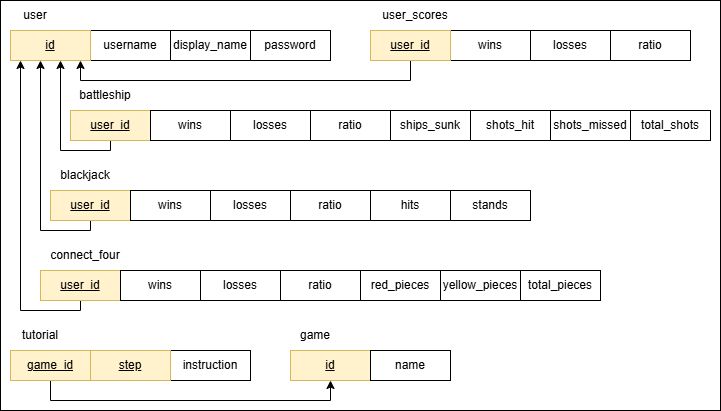

The diagram above was exported from draw.io. Its source (the exported page's mxGraphModel, read from the mxfile embedded in the PNG):
<mxGraphModel dx="786" dy="564" grid="1" gridSize="10" guides="1" tooltips="1" connect="1" arrows="1" fold="1" page="1" pageScale="1" pageWidth="850" pageHeight="1100" math="0" shadow="0">
  <root>
    <mxCell id="0" />
    <mxCell id="1" parent="0" />
    <mxCell id="2" parent="1" style="rounded=0;whiteSpace=wrap;html=1;" value="" vertex="1">
      <mxGeometry height="410" width="720" x="30" y="10" as="geometry" />
    </mxCell>
    <mxCell id="3" parent="1" style="rounded=0;whiteSpace=wrap;html=1;" value="username" vertex="1">
      <mxGeometry height="30" width="80" x="120" y="40" as="geometry" />
    </mxCell>
    <mxCell id="4" parent="1" style="rounded=0;whiteSpace=wrap;html=1;fillColor=#fff2cc;strokeColor=#d6b656;" value="&lt;u&gt;id&lt;/u&gt;" vertex="1">
      <mxGeometry height="30" width="80" x="40" y="40" as="geometry" />
    </mxCell>
    <mxCell id="5" parent="1" style="rounded=0;whiteSpace=wrap;html=1;" value="display_name" vertex="1">
      <mxGeometry height="30" width="80" x="200" y="40" as="geometry" />
    </mxCell>
    <mxCell id="6" parent="1" style="rounded=0;whiteSpace=wrap;html=1;" value="password" vertex="1">
      <mxGeometry height="30" width="80" x="280" y="40" as="geometry" />
    </mxCell>
    <mxCell id="7" parent="1" style="rounded=0;whiteSpace=wrap;html=1;" value="wins" vertex="1">
      <mxGeometry height="30" width="80" x="480" y="40" as="geometry" />
    </mxCell>
    <mxCell id="8" parent="1" style="rounded=0;whiteSpace=wrap;html=1;" value="losses" vertex="1">
      <mxGeometry height="30" width="80" x="560" y="40" as="geometry" />
    </mxCell>
    <mxCell id="9" parent="1" style="rounded=0;whiteSpace=wrap;html=1;" value="ratio" vertex="1">
      <mxGeometry height="30" width="80" x="640" y="40" as="geometry" />
    </mxCell>
    <mxCell id="10" edge="1" parent="1" source="11" style="edgeStyle=orthogonalEdgeStyle;rounded=0;orthogonalLoop=1;jettySize=auto;html=1;">
      <mxGeometry relative="1" as="geometry">
        <Array as="points">
          <mxPoint x="140" y="160" />
          <mxPoint x="90" y="160" />
        </Array>
        <mxPoint x="90" y="70" as="targetPoint" />
      </mxGeometry>
    </mxCell>
    <mxCell id="11" parent="1" style="rounded=0;whiteSpace=wrap;html=1;fillColor=#fff2cc;strokeColor=#d6b656;" value="&lt;u&gt;user_id&lt;/u&gt;" vertex="1">
      <mxGeometry height="30" width="80" x="100" y="120" as="geometry" />
    </mxCell>
    <mxCell id="12" parent="1" style="rounded=0;whiteSpace=wrap;html=1;" value="losses" vertex="1">
      <mxGeometry height="30" width="80" x="260" y="120" as="geometry" />
    </mxCell>
    <mxCell id="13" parent="1" style="rounded=0;whiteSpace=wrap;html=1;" value="wins" vertex="1">
      <mxGeometry height="30" width="80" x="180" y="120" as="geometry" />
    </mxCell>
    <mxCell id="14" parent="1" style="rounded=0;whiteSpace=wrap;html=1;" value="ratio" vertex="1">
      <mxGeometry height="30" width="80" x="340" y="120" as="geometry" />
    </mxCell>
    <mxCell id="15" parent="1" style="rounded=0;whiteSpace=wrap;html=1;" value="shots_hit" vertex="1">
      <mxGeometry height="30" width="80" x="500" y="120" as="geometry" />
    </mxCell>
    <mxCell id="16" parent="1" style="rounded=0;whiteSpace=wrap;html=1;" value="ships_sunk" vertex="1">
      <mxGeometry height="30" width="80" x="420" y="120" as="geometry" />
    </mxCell>
    <mxCell id="17" edge="1" parent="1" source="18" style="edgeStyle=orthogonalEdgeStyle;rounded=0;orthogonalLoop=1;jettySize=auto;html=1;">
      <mxGeometry relative="1" as="geometry">
        <Array as="points">
          <mxPoint x="120" y="240" />
          <mxPoint x="70" y="240" />
        </Array>
        <mxPoint x="70" y="70" as="targetPoint" />
      </mxGeometry>
    </mxCell>
    <mxCell id="18" parent="1" style="rounded=0;whiteSpace=wrap;html=1;fillColor=#fff2cc;strokeColor=#d6b656;" value="&lt;u&gt;user_id&lt;/u&gt;" vertex="1">
      <mxGeometry height="30" width="80" x="80" y="200" as="geometry" />
    </mxCell>
    <mxCell id="19" parent="1" style="rounded=0;whiteSpace=wrap;html=1;" value="losses" vertex="1">
      <mxGeometry height="30" width="80" x="240" y="200" as="geometry" />
    </mxCell>
    <mxCell id="20" parent="1" style="rounded=0;whiteSpace=wrap;html=1;" value="wins" vertex="1">
      <mxGeometry height="30" width="80" x="160" y="200" as="geometry" />
    </mxCell>
    <mxCell id="21" parent="1" style="rounded=0;whiteSpace=wrap;html=1;" value="ratio" vertex="1">
      <mxGeometry height="30" width="80" x="320" y="200" as="geometry" />
    </mxCell>
    <mxCell id="22" parent="1" style="rounded=0;whiteSpace=wrap;html=1;" value="stands" vertex="1">
      <mxGeometry height="30" width="80" x="480" y="200" as="geometry" />
    </mxCell>
    <mxCell id="23" parent="1" style="rounded=0;whiteSpace=wrap;html=1;" value="hits" vertex="1">
      <mxGeometry height="30" width="80" x="400" y="200" as="geometry" />
    </mxCell>
    <mxCell id="24" parent="1" style="rounded=0;whiteSpace=wrap;html=1;" value="total_shots" vertex="1">
      <mxGeometry height="30" width="80" x="660" y="120" as="geometry" />
    </mxCell>
    <mxCell id="25" parent="1" style="rounded=0;whiteSpace=wrap;html=1;" value="shots_missed" vertex="1">
      <mxGeometry height="30" width="80" x="580" y="120" as="geometry" />
    </mxCell>
    <mxCell id="26" edge="1" parent="1" source="27" style="edgeStyle=orthogonalEdgeStyle;rounded=0;orthogonalLoop=1;jettySize=auto;html=1;exitX=0.5;exitY=1;exitDx=0;exitDy=0;">
      <mxGeometry relative="1" as="geometry">
        <Array as="points">
          <mxPoint x="110" y="320" />
          <mxPoint x="50" y="320" />
        </Array>
        <mxPoint x="50" y="70" as="targetPoint" />
      </mxGeometry>
    </mxCell>
    <mxCell id="27" parent="1" style="rounded=0;whiteSpace=wrap;html=1;fillColor=#fff2cc;strokeColor=#d6b656;" value="&lt;u&gt;user_id&lt;/u&gt;" vertex="1">
      <mxGeometry height="30" width="80" x="70" y="280" as="geometry" />
    </mxCell>
    <mxCell id="28" parent="1" style="rounded=0;whiteSpace=wrap;html=1;" value="losses" vertex="1">
      <mxGeometry height="30" width="80" x="230" y="280" as="geometry" />
    </mxCell>
    <mxCell id="29" parent="1" style="rounded=0;whiteSpace=wrap;html=1;" value="wins" vertex="1">
      <mxGeometry height="30" width="80" x="150" y="280" as="geometry" />
    </mxCell>
    <mxCell id="30" parent="1" style="rounded=0;whiteSpace=wrap;html=1;" value="ratio" vertex="1">
      <mxGeometry height="30" width="80" x="310" y="280" as="geometry" />
    </mxCell>
    <mxCell id="31" parent="1" style="rounded=0;whiteSpace=wrap;html=1;" value="yellow_pieces" vertex="1">
      <mxGeometry height="30" width="80" x="470" y="280" as="geometry" />
    </mxCell>
    <mxCell id="32" parent="1" style="rounded=0;whiteSpace=wrap;html=1;" value="red_pieces" vertex="1">
      <mxGeometry height="30" width="80" x="390" y="280" as="geometry" />
    </mxCell>
    <mxCell id="33" parent="1" style="rounded=0;whiteSpace=wrap;html=1;" value="total_pieces" vertex="1">
      <mxGeometry height="30" width="80" x="550" y="280" as="geometry" />
    </mxCell>
    <mxCell id="34" edge="1" parent="1" source="35" style="edgeStyle=orthogonalEdgeStyle;rounded=0;orthogonalLoop=1;jettySize=auto;html=1;entryX=0.5;entryY=1;entryDx=0;entryDy=0;" target="46">
      <mxGeometry relative="1" as="geometry">
        <Array as="points">
          <mxPoint x="80" y="410" />
          <mxPoint x="360" y="410" />
        </Array>
      </mxGeometry>
    </mxCell>
    <mxCell id="35" parent="1" style="rounded=0;whiteSpace=wrap;html=1;fontStyle=4;fillColor=#fff2cc;strokeColor=#d6b656;" value="game_id" vertex="1">
      <mxGeometry height="30" width="80" x="40" y="360" as="geometry" />
    </mxCell>
    <mxCell id="36" parent="1" style="rounded=0;whiteSpace=wrap;html=1;" value="instruction" vertex="1">
      <mxGeometry height="30" width="80" x="200" y="360" as="geometry" />
    </mxCell>
    <mxCell id="37" parent="1" style="rounded=0;whiteSpace=wrap;html=1;fillColor=#fff2cc;strokeColor=#d6b656;" value="&lt;u&gt;step&lt;/u&gt;" vertex="1">
      <mxGeometry height="30" width="80" x="120" y="360" as="geometry" />
    </mxCell>
    <mxCell id="38" edge="1" parent="1" source="39" style="edgeStyle=orthogonalEdgeStyle;rounded=0;orthogonalLoop=1;jettySize=auto;html=1;">
      <mxGeometry relative="1" as="geometry">
        <Array as="points">
          <mxPoint x="440" y="90" />
          <mxPoint x="110" y="90" />
        </Array>
        <mxPoint x="110" y="70" as="targetPoint" />
      </mxGeometry>
    </mxCell>
    <mxCell id="39" parent="1" style="rounded=0;whiteSpace=wrap;html=1;fillColor=#fff2cc;strokeColor=#d6b656;" value="&lt;u&gt;user_id&lt;/u&gt;" vertex="1">
      <mxGeometry height="30" width="80" x="400" y="40" as="geometry" />
    </mxCell>
    <mxCell id="40" parent="1" style="text;html=1;whiteSpace=wrap;strokeColor=none;fillColor=none;align=center;verticalAlign=middle;rounded=0;autosize=1;resizable=0;" value="user" vertex="1">
      <mxGeometry height="30" width="50" x="40" y="10" as="geometry" />
    </mxCell>
    <mxCell id="41" parent="1" style="text;html=1;whiteSpace=wrap;strokeColor=none;fillColor=none;align=center;verticalAlign=middle;rounded=0;autosize=1;resizable=0;" value="battleship" vertex="1">
      <mxGeometry height="30" width="70" x="100" y="90" as="geometry" />
    </mxCell>
    <mxCell id="42" parent="1" style="text;html=1;whiteSpace=wrap;strokeColor=none;fillColor=none;align=center;verticalAlign=middle;rounded=0;autosize=1;resizable=0;" value="blackjack" vertex="1">
      <mxGeometry height="30" width="70" x="80" y="170" as="geometry" />
    </mxCell>
    <mxCell id="43" parent="1" style="text;html=1;whiteSpace=wrap;strokeColor=none;fillColor=none;align=center;verticalAlign=middle;rounded=0;autosize=1;resizable=0;" value="connect_four" vertex="1">
      <mxGeometry height="30" width="90" x="70" y="250" as="geometry" />
    </mxCell>
    <mxCell id="44" parent="1" style="text;html=1;whiteSpace=wrap;strokeColor=none;fillColor=none;align=center;verticalAlign=middle;rounded=0;autosize=1;resizable=0;" value="tutorial" vertex="1">
      <mxGeometry height="30" width="60" x="40" y="330" as="geometry" />
    </mxCell>
    <mxCell id="45" parent="1" style="text;html=1;whiteSpace=wrap;strokeColor=none;fillColor=none;align=center;verticalAlign=middle;rounded=0;autosize=1;resizable=0;" value="user_scores" vertex="1">
      <mxGeometry height="30" width="90" x="400" y="10" as="geometry" />
    </mxCell>
    <mxCell id="46" parent="1" style="rounded=0;whiteSpace=wrap;html=1;fontStyle=4;fillColor=#fff2cc;strokeColor=#d6b656;" value="id" vertex="1">
      <mxGeometry height="30" width="80" x="320" y="360" as="geometry" />
    </mxCell>
    <mxCell id="47" parent="1" style="rounded=0;whiteSpace=wrap;html=1;" value="name" vertex="1">
      <mxGeometry height="30" width="80" x="400" y="360" as="geometry" />
    </mxCell>
    <mxCell id="48" parent="1" style="text;html=1;whiteSpace=wrap;strokeColor=none;fillColor=none;align=center;verticalAlign=middle;rounded=0;autosize=1;resizable=0;" value="game" vertex="1">
      <mxGeometry height="30" width="50" x="320" y="330" as="geometry" />
    </mxCell>
  </root>
</mxGraphModel>